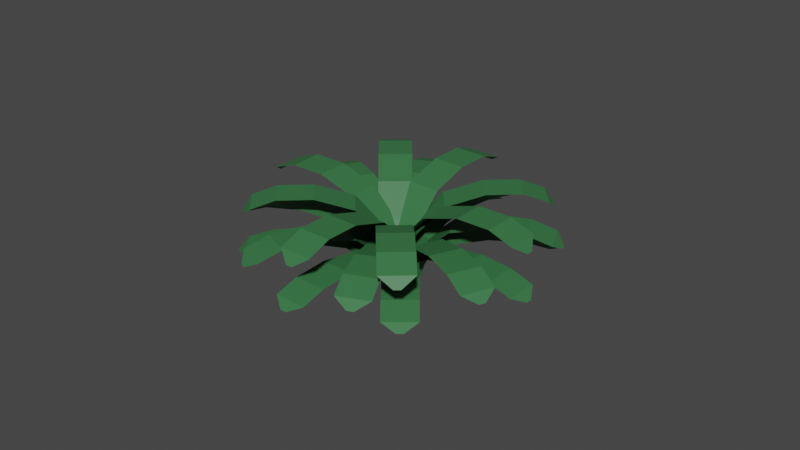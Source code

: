 # Source: bush.blend  (saved by Blender 2.92.15; exported with 4.5.12 LTS)
import bpy
from mathutils import Matrix  # noqa: F401  (used for matrix-valued properties, if any)

bpy.ops.wm.read_factory_settings(use_empty=True)
scene = bpy.context.scene
scene.name = 'Scene'

# ---- collections
col_collection = bpy.data.collections.new('Collection'); scene.collection.children.link(col_collection)

# ---- materials (node trees are filled in below, after node groups)
mat_leaf = bpy.data.materials.new('Leaf')
mat_leaf.use_transparent_shadow = False

# ---- material node trees
mat_leaf.use_nodes = True; mat_leaf.node_tree.nodes.clear()
_N = mat_leaf.node_tree.nodes; _L = mat_leaf.node_tree.links
n0 = _N.new('ShaderNodeBsdfPrincipled'); n0.name = 'Principled BSDF'; n0.location = (10, 300)
n0.distribution = 'GGX'
n0.subsurface_method = 'BURLEY'
n0.inputs[0].default_value = (0.04128, 0.1735, 0.06069, 1.0)
n0.inputs[3].default_value = 1.45
n0.inputs[13].default_value = 0.3727
n0.inputs[27].default_value = (0.0, 0.0, 0.0, 1.0)
n0.inputs[28].default_value = 1.0
n1 = _N.new('ShaderNodeOutputMaterial'); n1.name = 'Material Output'; n1.location = (300, 300)
_L.new(n0.outputs[0], n1.inputs[0])
n1.is_active_output = True

# ---- world
world_world = bpy.data.worlds.new('World'); scene.world = world_world
world_world.use_nodes = True; world_world.node_tree.nodes.clear()
_N = world_world.node_tree.nodes; _L = world_world.node_tree.links
n0 = _N.new('ShaderNodeOutputWorld'); n0.name = 'World Output'; n0.location = (300, 300)
n1 = _N.new('ShaderNodeBackground'); n1.name = 'Background'; n1.location = (10, 300)
n1.inputs[0].default_value = (0.05088, 0.05088, 0.05088, 1.0)
_L.new(n1.outputs[0], n0.inputs[0])
n0.is_active_output = True
world_world.color = (0.05088, 0.05088, 0.05088)
world_world.use_sun_shadow = False
world_world.sun_shadow_jitter_overblur = 0.0

# ---- meshes
me_plane_024 = bpy.data.meshes.new('Plane.024')
me_plane_024.from_pydata([(0.6622, -0.2832, -0.0942), (1.313, -0.8271, -0.1746), (0.6622, 1.101, -0.0942), (1.313, 1.173, -0.1746), (1.859, -0.8271, -0.3989), (1.859, 1.173, -0.3989), (2.177, -0.8271, -0.7793), (2.177, 1.173, -0.7793), (2.288, -0.8271, -1.15), (2.288, 1.173, -1.15), (2.218, -0.8271, -1.426), (2.218, 1.173, -1.426), (2.093, -0.0239, -1.53), (2.093, 0.3697, -1.53), (0.5457, 0.2167, 0.1751), (1.936, -1.201, 0.1203), (0.6184, 1.286, 0.01632), (2.041, 0.3435, -0.1091), (2.768, -2.198, -0.04194), (2.873, -0.6535, -0.2714), (3.227, -3.636, -0.3334), (3.332, -2.091, -0.5628), (3.362, -4.953, -0.6224), (3.467, -3.408, -0.8519), (3.225, -5.874, -0.8425), (3.33, -4.329, -1.072), (3.06, -5.557, -1.02), (3.081, -5.253, -1.065), (0.5642, -0.439, 0.1346), (2.008, -0.8784, -0.03636), (0.5602, 0.9439, 0.1433), (2.002, 1.12, -0.02376), (2.869, -0.8237, -0.263), (2.864, 1.175, -0.2504), (3.371, -0.7447, -0.6473), (3.365, 1.254, -0.6346), (3.545, -0.6724, -1.021), (3.539, 1.326, -1.009), (3.435, -0.6218, -1.301), (3.429, 1.377, -1.288), (3.235, 0.1976, -1.401), (3.233, 0.5909, -1.398), (0.586, -0.759, 0.08717), (2.022, 0.09129, -0.06759), (0.4991, 0.1442, 0.2765), (1.896, 1.397, 0.2061), (2.839, 1.281, -0.1959), (2.713, 2.586, 0.0778), (3.275, 2.996, -0.4384), (3.15, 4.301, -0.1647), (3.39, 4.566, -0.6826), (3.264, 5.872, -0.4089), (3.238, 5.665, -0.8713), (3.113, 6.97, -0.5976), (2.976, 6.552, -0.8363), (2.951, 6.809, -0.7824), (0.6354, -0.4382, -0.02071), (1.994, 1.036, -0.005714), (0.5208, -0.4549, 0.2292), (1.828, 1.011, 0.3555), (2.724, 2.605, 0.05442), (2.558, 2.581, 0.4156), (3.036, 4.868, 0.08369), (2.87, 4.844, 0.4449), (3.036, 6.941, 0.08838), (2.871, 6.917, 0.4496), (2.805, 8.391, 0.07374), (2.64, 8.367, 0.435), (2.5, 8.86, 0.2014), (2.468, 8.855, 0.2725), (0.6663, -0.2334, -0.08806), (1.909, 1.159, 0.1796), (0.5954, -1.321, 0.06646), (1.806, -0.4126, 0.403), (2.538, 2.13, 0.4592), (2.436, 0.5577, 0.6825), (2.705, 3.529, 0.8049), (2.603, 1.957, 1.028), (2.573, 4.811, 1.099), (2.47, 3.239, 1.323), (2.249, 5.707, 1.288), (2.146, 4.135, 1.511), (1.939, 5.372, 1.427), (1.919, 5.062, 1.471), (0.6692, 0.4018, -0.09445), (1.852, 0.8082, 0.3041), (0.6757, -0.9798, -0.1086), (1.861, -1.189, 0.2836), (2.454, 0.7193, 0.6439), (2.463, -1.277, 0.6234), (2.581, 0.5911, 1.076), (2.59, -1.406, 1.056), (2.412, 0.4737, 1.45), (2.421, -1.523, 1.43), (2.062, 0.3916, 1.694), (2.072, -1.605, 1.674), (1.789, -0.4375, 1.754), (1.791, -0.8304, 1.75), (0.5217, -0.1779, 0.2273), (1.821, -1.452, 0.37), (0.6362, -0.1311, -0.02254), (1.987, -1.384, 0.008968), (2.558, -3.021, 0.4172), (2.723, -2.953, 0.0561), (2.878, -5.283, 0.4277), (3.044, -5.215, 0.06662), (2.886, -7.355, 0.4152), (3.052, -7.287, 0.05415), (2.661, -8.804, 0.3885), (2.826, -8.736, 0.0275), (2.491, -9.255, 0.2222), (2.523, -9.242, 0.1511), (0.6164, 0.6546, 0.02069), (1.82, -0.2035, 0.3731), (0.7048, -0.2255, -0.1722), (1.948, -1.475, 0.0943), (2.469, -1.415, 0.6101), (2.597, -2.687, 0.3313), (2.664, -3.162, 0.8945), (2.792, -4.434, 0.6157), (2.558, -4.761, 1.133), (2.685, -6.033, 0.8541), (2.251, -5.88, 1.282), (2.379, -7.152, 1.003), (2.04, -6.76, 1.206), (2.065, -7.011, 1.151), (0.6573, -0.4769, -0.07588), (1.665, -1.227, -0.1259), (0.6873, 0.8585, -0.1414), (1.708, 0.7028, -0.2206), (2.362, -1.619, -0.3419), (2.406, 0.3106, -0.4366), (2.765, -2.199, -0.7101), (2.808, -0.2694, -0.8048), (2.9, -2.736, -1.069), (2.944, -0.8062, -1.164), (2.807, -3.116, -1.338), (2.85, -1.186, -1.433), (2.661, -2.47, -1.477), (2.67, -2.09, -1.496), (0.6702, 0.09173, -0.1041), (1.704, -0.01843, -0.211), (0.6196, 1.333, 0.00635), (1.631, 1.776, -0.05129), (2.393, 0.6429, -0.4086), (2.32, 2.437, -0.2489), (2.783, 1.621, -0.7496), (2.709, 3.415, -0.5899), (2.907, 2.526, -1.084), (2.834, 4.32, -0.9239), (2.805, 3.167, -1.335), (2.732, 4.961, -1.175), (2.61, 4.104, -1.366), (2.596, 4.457, -1.334), (0.5966, 0.8459, 0.05635), (1.557, 1.833, 0.1094), (0.4927, 0.2627, 0.283), (1.407, 0.99, 0.437), (2.083, 3.19, 0.268), (1.933, 2.347, 0.5956), (2.231, 5.196, 0.4539), (2.081, 4.353, 0.7815), (2.132, 7.053, 0.6077), (1.982, 6.21, 0.9353), (1.872, 8.368, 0.7018), (1.722, 7.525, 1.029), (1.592, 8.474, 0.855), (1.563, 8.308, 0.9195), (0.6434, 0.6765, -0.04569), (1.656, 1.334, -0.107), (0.5336, 1.07, 0.194), (1.497, 1.902, 0.2394), (2.269, 2.769, -0.139), (2.111, 3.337, 0.2074), (2.547, 4.89, -0.2351), (2.388, 5.458, 0.1113), (2.567, 6.854, -0.3423), (2.408, 7.422, 0.004067), (2.392, 8.243, -0.4329), (2.233, 8.811, -0.08654), (2.138, 8.942, -0.3346), (2.106, 9.054, -0.2665), (0.5608, -0.6588, 0.1346), (1.45, -1.361, 0.3422), (0.6713, -1.023, -0.1065), (1.61, -1.888, -0.006336), (1.996, -2.805, 0.4581), (2.155, -3.331, 0.1096), (2.173, -4.939, 0.5807), (2.333, -5.466, 0.2322), (2.1, -6.915, 0.6759), (2.26, -7.441, 0.3274), (1.86, -8.313, 0.7286), (2.019, -8.84, 0.3801), (1.711, -8.998, 0.5963), (1.742, -9.101, 0.5277), (0.6078, -0.8159, 0.03196), (1.55, -1.834, 0.1239), (0.7106, -0.2055, -0.1924), (1.699, -0.9516, -0.2003), (2.183, -3.176, 0.04954), (2.332, -2.294, -0.2747), (2.489, -5.162, -0.1093), (2.638, -4.28, -0.4335), (2.536, -7.0, -0.2746), (2.685, -6.118, -0.5988), (2.38, -8.301, -0.4063), (2.528, -7.419, -0.7305), (2.255, -8.387, -0.5912), (2.285, -8.213, -0.655), (0.5329, -0.08125, 0.1954), (1.4, -0.02151, 0.4515), (0.5858, -1.309, 0.08003), (1.476, -1.796, 0.2848), (1.868, -0.7119, 0.736), (1.945, -2.486, 0.5693), (1.931, -1.733, 1.108), (2.008, -3.507, 0.9413), (1.753, -2.678, 1.434), (1.829, -4.452, 1.267), (1.437, -3.347, 1.65), (1.514, -5.121, 1.483), (1.23, -4.286, 1.646), (1.245, -4.635, 1.613), (0.5448, 0.4907, 0.1694), (1.437, 1.197, 0.3712), (0.5172, -0.8523, 0.2296), (1.397, -0.7438, 0.4582), (1.895, 1.558, 0.6782), (1.855, -0.3831, 0.7653), (1.942, 2.091, 1.084), (1.902, 0.1503, 1.171), (1.75, 2.585, 1.44), (1.71, 0.6439, 1.527), (1.424, 2.934, 1.678), (1.384, 0.9933, 1.765), (1.167, 2.273, 1.784), (1.159, 1.891, 1.801), (0.6299, -0.7206, -0.02368), (1.237, -1.598, -0.008925), (0.7057, 0.3169, -0.1891), (1.347, -0.09814, -0.248), (1.754, -2.541, -0.1689), (1.864, -1.042, -0.4079), (2.027, -3.974, -0.4514), (2.137, -2.475, -0.6904), (2.095, -5.314, -0.7301), (2.205, -3.815, -0.9692), (1.996, -6.274, -0.9412), (2.105, -4.775, -1.18), (1.904, -6.005, -1.118), (1.925, -5.71, -1.165), (0.6243, 0.7809, -0.01137), (1.262, 1.458, -0.06319), (0.5097, 0.8125, 0.2385), (1.097, 1.504, 0.298), (1.693, 2.884, -0.03589), (1.528, 2.929, 0.3253), (1.836, 5.048, -0.03408), (1.67, 5.094, 0.3271), (1.782, 7.073, -0.04689), (1.617, 7.119, 0.3143), (1.595, 8.523, -0.06757), (1.43, 8.569, 0.2936), (1.363, 9.044, 0.06245), (1.33, 9.053, 0.1335), (0.6597, 0.3806, -0.08876), (1.324, 0.5236, -0.1985), (0.5756, 1.32, 0.09482), (1.203, 1.881, 0.06677), (1.833, 1.571, -0.3402), (1.711, 2.928, -0.07485), (2.093, 3.161, -0.5949), (1.971, 4.519, -0.3296), (2.149, 4.649, -0.8476), (2.028, 6.006, -0.5823), (2.041, 5.714, -1.04), (1.92, 7.071, -0.7748), (1.853, 6.628, -1.008), (1.829, 6.896, -0.956), (0.5373, -0.3681, 0.1784), (1.058, -0.5585, 0.381), (0.6231, -1.285, -0.008876), (1.183, -1.884, 0.1104), (1.409, -1.627, 0.5848), (1.533, -2.952, 0.3142), (1.428, -3.249, 0.8547), (1.552, -4.574, 0.5841), (1.26, -4.766, 1.093), (1.384, -6.091, 0.822), (0.9908, -5.852, 1.252), (1.115, -7.177, 0.9809), (0.8458, -6.761, 1.19), (0.8702, -7.022, 1.137), (0.5735, -0.759, 0.09941), (1.122, -1.476, 0.242), (0.6881, -0.7605, -0.1505), (1.288, -1.478, -0.1193), (1.55, -2.902, 0.2754), (1.716, -2.904, -0.08583), (1.689, -5.068, 0.2866), (1.854, -5.07, -0.07467), (1.631, -7.093, 0.2825), (1.797, -7.095, -0.07872), (1.442, -8.544, 0.2681), (1.607, -8.546, -0.09313), (1.341, -9.047, 0.1102), (1.373, -9.048, 0.03909), (0.5336, 0.2948, 0.1864), (1.067, 0.7948, 0.3623), (0.5361, -1.089, 0.181), (1.071, -1.205, 0.3544), (1.377, 0.7637, 0.653), (1.381, -1.236, 0.6451), (1.337, 0.7166, 1.055), (1.34, -1.283, 1.047), (1.112, 0.6725, 1.416), (1.115, -1.327, 1.408), (0.802, 0.6409, 1.663), (0.8056, -1.359, 1.655), (0.5946, -0.1731, 1.738), (0.5953, -0.5666, 1.736), (0.5651, 0.7407, 0.1176), (1.142, 1.585, 0.1997), (0.4912, -0.3166, 0.2789), (1.035, 0.0571, 0.4328), (1.48, 2.505, 0.4297), (1.373, 0.9772, 0.6628), (1.481, 3.902, 0.7393), (1.374, 2.374, 0.9724), (1.296, 5.209, 1.014), (1.189, 3.681, 1.247), (1.014, 6.145, 1.2), (0.9076, 4.617, 1.433), (0.7725, 5.856, 1.35), (0.7515, 5.555, 1.396)], [], [(0, 1, 3, 2), (3, 1, 4, 5), (5, 4, 6, 7), (7, 6, 8, 9), (9, 8, 10, 11), (11, 10, 12, 13), (14, 15, 17, 16), (17, 15, 18, 19), (19, 18, 20, 21), (21, 20, 22, 23), (23, 22, 24, 25), (25, 24, 26, 27), (28, 29, 31, 30), (31, 29, 32, 33), (33, 32, 34, 35), (35, 34, 36, 37), (37, 36, 38, 39), (39, 38, 40, 41), (42, 43, 45, 44), (45, 43, 46, 47), (47, 46, 48, 49), (49, 48, 50, 51), (51, 50, 52, 53), (53, 52, 54, 55), (56, 57, 59, 58), (59, 57, 60, 61), (61, 60, 62, 63), (63, 62, 64, 65), (65, 64, 66, 67), (67, 66, 68, 69), (70, 71, 73, 72), (73, 71, 74, 75), (75, 74, 76, 77), (77, 76, 78, 79), (79, 78, 80, 81), (81, 80, 82, 83), (84, 85, 87, 86), (87, 85, 88, 89), (89, 88, 90, 91), (91, 90, 92, 93), (93, 92, 94, 95), (95, 94, 96, 97), (98, 99, 101, 100), (101, 99, 102, 103), (103, 102, 104, 105), (105, 104, 106, 107), (107, 106, 108, 109), (109, 108, 110, 111), (112, 113, 115, 114), (115, 113, 116, 117), (117, 116, 118, 119), (119, 118, 120, 121), (121, 120, 122, 123), (123, 122, 124, 125), (126, 127, 129, 128), (129, 127, 130, 131), (131, 130, 132, 133), (133, 132, 134, 135), (135, 134, 136, 137), (137, 136, 138, 139), (140, 141, 143, 142), (143, 141, 144, 145), (145, 144, 146, 147), (147, 146, 148, 149), (149, 148, 150, 151), (151, 150, 152, 153), (154, 155, 157, 156), (157, 155, 158, 159), (159, 158, 160, 161), (161, 160, 162, 163), (163, 162, 164, 165), (165, 164, 166, 167), (168, 169, 171, 170), (171, 169, 172, 173), (173, 172, 174, 175), (175, 174, 176, 177), (177, 176, 178, 179), (179, 178, 180, 181), (182, 183, 185, 184), (185, 183, 186, 187), (187, 186, 188, 189), (189, 188, 190, 191), (191, 190, 192, 193), (193, 192, 194, 195), (196, 197, 199, 198), (199, 197, 200, 201), (201, 200, 202, 203), (203, 202, 204, 205), (205, 204, 206, 207), (207, 206, 208, 209), (210, 211, 213, 212), (213, 211, 214, 215), (215, 214, 216, 217), (217, 216, 218, 219), (219, 218, 220, 221), (221, 220, 222, 223), (224, 225, 227, 226), (227, 225, 228, 229), (229, 228, 230, 231), (231, 230, 232, 233), (233, 232, 234, 235), (235, 234, 236, 237), (238, 239, 241, 240), (241, 239, 242, 243), (243, 242, 244, 245), (245, 244, 246, 247), (247, 246, 248, 249), (249, 248, 250, 251), (252, 253, 255, 254), (255, 253, 256, 257), (257, 256, 258, 259), (259, 258, 260, 261), (261, 260, 262, 263), (263, 262, 264, 265), (266, 267, 269, 268), (269, 267, 270, 271), (271, 270, 272, 273), (273, 272, 274, 275), (275, 274, 276, 277), (277, 276, 278, 279), (280, 281, 283, 282), (283, 281, 284, 285), (285, 284, 286, 287), (287, 286, 288, 289), (289, 288, 290, 291), (291, 290, 292, 293), (294, 295, 297, 296), (297, 295, 298, 299), (299, 298, 300, 301), (301, 300, 302, 303), (303, 302, 304, 305), (305, 304, 306, 307), (308, 309, 311, 310), (311, 309, 312, 313), (313, 312, 314, 315), (315, 314, 316, 317), (317, 316, 318, 319), (319, 318, 320, 321), (322, 323, 325, 324), (325, 323, 326, 327), (327, 326, 328, 329), (329, 328, 330, 331), (331, 330, 332, 333), (333, 332, 334, 335)])
_uv = me_plane_024.uv_layers.new(name='UVMap')
_uv.uv.foreach_set('vector', [0.0, 0.0, 1.0, 0.0, 1.0, 1.0, 0.0, 1.0, 1.0, 1.0, 1.0, 0.0, 1.0, 0.0, 1.0, 1.0, 1.0, 1.0, 1.0, 0.0, 1.0, 0.0, 1.0, 1.0, 1.0, 1.0, 1.0, 0.0, 1.0, 0.0, 1.0, 1.0, 1.0, 1.0, 1.0, 0.0, 1.0, 0.0, 1.0, 1.0, 1.0, 1.0, 1.0, 0.0, 1.0, 0.0, 1.0, 1.0, 0.0, 0.0, 1.0, 0.0, 1.0, 1.0, 0.0, 1.0, 1.0, 1.0, 1.0, 0.0, 1.0, 0.0, 1.0, 1.0, 1.0, 1.0, 1.0, 0.0, 1.0, 0.0, 1.0, 1.0, 1.0, 1.0, 1.0, 0.0, 1.0, 0.0, 1.0, 1.0, 1.0, 1.0, 1.0, 0.0, 1.0, 0.0, 1.0, 1.0, 1.0, 1.0, 1.0, 0.0, 1.0, 0.0, 1.0, 1.0, 0.0, 0.0, 1.0, 0.0, 1.0, 1.0, 0.0, 1.0, 1.0, 1.0, 1.0, 0.0, 1.0, 0.0, 1.0, 1.0, 1.0, 1.0, 1.0, 0.0, 1.0, 0.0, 1.0, 1.0, 1.0, 1.0, 1.0, 0.0, 1.0, 0.0, 1.0, 1.0, 1.0, 1.0, 1.0, 0.0, 1.0, 0.0, 1.0, 1.0, 1.0, 1.0, 1.0, 0.0, 1.0, 0.0, 1.0, 1.0, 0.0, 0.0, 1.0, 0.0, 1.0, 1.0, 0.0, 1.0, 1.0, 1.0, 1.0, 0.0, 1.0, 0.0, 1.0, 1.0, 1.0, 1.0, 1.0, 0.0, 1.0, 0.0, 1.0, 1.0, 1.0, 1.0, 1.0, 0.0, 1.0, 0.0, 1.0, 1.0, 1.0, 1.0, 1.0, 0.0, 1.0, 0.0, 1.0, 1.0, 1.0, 1.0, 1.0, 0.0, 1.0, 0.0, 1.0, 1.0, 0.0, 0.0, 1.0, 0.0, 1.0, 1.0, 0.0, 1.0, 1.0, 1.0, 1.0, 0.0, 1.0, 0.0, 1.0, 1.0, 1.0, 1.0, 1.0, 0.0, 1.0, 0.0, 1.0, 1.0, 1.0, 1.0, 1.0, 0.0, 1.0, 0.0, 1.0, 1.0, 1.0, 1.0, 1.0, 0.0, 1.0, 0.0, 1.0, 1.0, 1.0, 1.0, 1.0, 0.0, 1.0, 0.0, 1.0, 1.0, 0.0, 0.0, 1.0, 0.0, 1.0, 1.0, 0.0, 1.0, 1.0, 1.0, 1.0, 0.0, 1.0, 0.0, 1.0, 1.0, 1.0, 1.0, 1.0, 0.0, 1.0, 0.0, 1.0, 1.0, 1.0, 1.0, 1.0, 0.0, 1.0, 0.0, 1.0, 1.0, 1.0, 1.0, 1.0, 0.0, 1.0, 0.0, 1.0, 1.0, 1.0, 1.0, 1.0, 0.0, 1.0, 0.0, 1.0, 1.0, 0.0, 0.0, 1.0, 0.0, 1.0, 1.0, 0.0, 1.0, 1.0, 1.0, 1.0, 0.0, 1.0, 0.0, 1.0, 1.0, 1.0, 1.0, 1.0, 0.0, 1.0, 0.0, 1.0, 1.0, 1.0, 1.0, 1.0, 0.0, 1.0, 0.0, 1.0, 1.0, 1.0, 1.0, 1.0, 0.0, 1.0, 0.0, 1.0, 1.0, 1.0, 1.0, 1.0, 0.0, 1.0, 0.0, 1.0, 1.0, 0.0, 0.0, 1.0, 0.0, 1.0, 1.0, 0.0, 1.0, 1.0, 1.0, 1.0, 0.0, 1.0, 0.0, 1.0, 1.0, 1.0, 1.0, 1.0, 0.0, 1.0, 0.0, 1.0, 1.0, 1.0, 1.0, 1.0, 0.0, 1.0, 0.0, 1.0, 1.0, 1.0, 1.0, 1.0, 0.0, 1.0, 0.0, 1.0, 1.0, 1.0, 1.0, 1.0, 0.0, 1.0, 0.0, 1.0, 1.0, 0.0, 0.0, 1.0, 0.0, 1.0, 1.0, 0.0, 1.0, 1.0, 1.0, 1.0, 0.0, 1.0, 0.0, 1.0, 1.0, 1.0, 1.0, 1.0, 0.0, 1.0, 0.0, 1.0, 1.0, 1.0, 1.0, 1.0, 0.0, 1.0, 0.0, 1.0, 1.0, 1.0, 1.0, 1.0, 0.0, 1.0, 0.0, 1.0, 1.0, 1.0, 1.0, 1.0, 0.0, 1.0, 0.0, 1.0, 1.0, 0.0, 0.0, 1.0, 0.0, 1.0, 1.0, 0.0, 1.0, 1.0, 1.0, 1.0, 0.0, 1.0, 0.0, 1.0, 1.0, 1.0, 1.0, 1.0, 0.0, 1.0, 0.0, 1.0, 1.0, 1.0, 1.0, 1.0, 0.0, 1.0, 0.0, 1.0, 1.0, 1.0, 1.0, 1.0, 0.0, 1.0, 0.0, 1.0, 1.0, 1.0, 1.0, 1.0, 0.0, 1.0, 0.0, 1.0, 1.0, 0.0, 0.0, 1.0, 0.0, 1.0, 1.0, 0.0, 1.0, 1.0, 1.0, 1.0, 0.0, 1.0, 0.0, 1.0, 1.0, 1.0, 1.0, 1.0, 0.0, 1.0, 0.0, 1.0, 1.0, 1.0, 1.0, 1.0, 0.0, 1.0, 0.0, 1.0, 1.0, 1.0, 1.0, 1.0, 0.0, 1.0, 0.0, 1.0, 1.0, 1.0, 1.0, 1.0, 0.0, 1.0, 0.0, 1.0, 1.0, 0.0, 0.0, 1.0, 0.0, 1.0, 1.0, 0.0, 1.0, 1.0, 1.0, 1.0, 0.0, 1.0, 0.0, 1.0, 1.0, 1.0, 1.0, 1.0, 0.0, 1.0, 0.0, 1.0, 1.0, 1.0, 1.0, 1.0, 0.0, 1.0, 0.0, 1.0, 1.0, 1.0, 1.0, 1.0, 0.0, 1.0, 0.0, 1.0, 1.0, 1.0, 1.0, 1.0, 0.0, 1.0, 0.0, 1.0, 1.0, 0.0, 0.0, 1.0, 0.0, 1.0, 1.0, 0.0, 1.0, 1.0, 1.0, 1.0, 0.0, 1.0, 0.0, 1.0, 1.0, 1.0, 1.0, 1.0, 0.0, 1.0, 0.0, 1.0, 1.0, 1.0, 1.0, 1.0, 0.0, 1.0, 0.0, 1.0, 1.0, 1.0, 1.0, 1.0, 0.0, 1.0, 0.0, 1.0, 1.0, 1.0, 1.0, 1.0, 0.0, 1.0, 0.0, 1.0, 1.0, 0.0, 0.0, 1.0, 0.0, 1.0, 1.0, 0.0, 1.0, 1.0, 1.0, 1.0, 0.0, 1.0, 0.0, 1.0, 1.0, 1.0, 1.0, 1.0, 0.0, 1.0, 0.0, 1.0, 1.0, 1.0, 1.0, 1.0, 0.0, 1.0, 0.0, 1.0, 1.0, 1.0, 1.0, 1.0, 0.0, 1.0, 0.0, 1.0, 1.0, 1.0, 1.0, 1.0, 0.0, 1.0, 0.0, 1.0, 1.0, 0.0, 0.0, 1.0, 0.0, 1.0, 1.0, 0.0, 1.0, 1.0, 1.0, 1.0, 0.0, 1.0, 0.0, 1.0, 1.0, 1.0, 1.0, 1.0, 0.0, 1.0, 0.0, 1.0, 1.0, 1.0, 1.0, 1.0, 0.0, 1.0, 0.0, 1.0, 1.0, 1.0, 1.0, 1.0, 0.0, 1.0, 0.0, 1.0, 1.0, 1.0, 1.0, 1.0, 0.0, 1.0, 0.0, 1.0, 1.0, 0.0, 0.0, 1.0, 0.0, 1.0, 1.0, 0.0, 1.0, 1.0, 1.0, 1.0, 0.0, 1.0, 0.0, 1.0, 1.0, 1.0, 1.0, 1.0, 0.0, 1.0, 0.0, 1.0, 1.0, 1.0, 1.0, 1.0, 0.0, 1.0, 0.0, 1.0, 1.0, 1.0, 1.0, 1.0, 0.0, 1.0, 0.0, 1.0, 1.0, 1.0, 1.0, 1.0, 0.0, 1.0, 0.0, 1.0, 1.0, 0.0, 0.0, 1.0, 0.0, 1.0, 1.0, 0.0, 1.0, 1.0, 1.0, 1.0, 0.0, 1.0, 0.0, 1.0, 1.0, 1.0, 1.0, 1.0, 0.0, 1.0, 0.0, 1.0, 1.0, 1.0, 1.0, 1.0, 0.0, 1.0, 0.0, 1.0, 1.0, 1.0, 1.0, 1.0, 0.0, 1.0, 0.0, 1.0, 1.0, 1.0, 1.0, 1.0, 0.0, 1.0, 0.0, 1.0, 1.0, 0.0, 0.0, 1.0, 0.0, 1.0, 1.0, 0.0, 1.0, 1.0, 1.0, 1.0, 0.0, 1.0, 0.0, 1.0, 1.0, 1.0, 1.0, 1.0, 0.0, 1.0, 0.0, 1.0, 1.0, 1.0, 1.0, 1.0, 0.0, 1.0, 0.0, 1.0, 1.0, 1.0, 1.0, 1.0, 0.0, 1.0, 0.0, 1.0, 1.0, 1.0, 1.0, 1.0, 0.0, 1.0, 0.0, 1.0, 1.0, 0.0, 0.0, 1.0, 0.0, 1.0, 1.0, 0.0, 1.0, 1.0, 1.0, 1.0, 0.0, 1.0, 0.0, 1.0, 1.0, 1.0, 1.0, 1.0, 0.0, 1.0, 0.0, 1.0, 1.0, 1.0, 1.0, 1.0, 0.0, 1.0, 0.0, 1.0, 1.0, 1.0, 1.0, 1.0, 0.0, 1.0, 0.0, 1.0, 1.0, 1.0, 1.0, 1.0, 0.0, 1.0, 0.0, 1.0, 1.0, 0.0, 0.0, 1.0, 0.0, 1.0, 1.0, 0.0, 1.0, 1.0, 1.0, 1.0, 0.0, 1.0, 0.0, 1.0, 1.0, 1.0, 1.0, 1.0, 0.0, 1.0, 0.0, 1.0, 1.0, 1.0, 1.0, 1.0, 0.0, 1.0, 0.0, 1.0, 1.0, 1.0, 1.0, 1.0, 0.0, 1.0, 0.0, 1.0, 1.0, 1.0, 1.0, 1.0, 0.0, 1.0, 0.0, 1.0, 1.0, 0.0, 0.0, 1.0, 0.0, 1.0, 1.0, 0.0, 1.0, 1.0, 1.0, 1.0, 0.0, 1.0, 0.0, 1.0, 1.0, 1.0, 1.0, 1.0, 0.0, 1.0, 0.0, 1.0, 1.0, 1.0, 1.0, 1.0, 0.0, 1.0, 0.0, 1.0, 1.0, 1.0, 1.0, 1.0, 0.0, 1.0, 0.0, 1.0, 1.0, 1.0, 1.0, 1.0, 0.0, 1.0, 0.0, 1.0, 1.0, 0.0, 0.0, 1.0, 0.0, 1.0, 1.0, 0.0, 1.0, 1.0, 1.0, 1.0, 0.0, 1.0, 0.0, 1.0, 1.0, 1.0, 1.0, 1.0, 0.0, 1.0, 0.0, 1.0, 1.0, 1.0, 1.0, 1.0, 0.0, 1.0, 0.0, 1.0, 1.0, 1.0, 1.0, 1.0, 0.0, 1.0, 0.0, 1.0, 1.0, 1.0, 1.0, 1.0, 0.0, 1.0, 0.0, 1.0, 1.0, 0.0, 0.0, 1.0, 0.0, 1.0, 1.0, 0.0, 1.0, 1.0, 1.0, 1.0, 0.0, 1.0, 0.0, 1.0, 1.0, 1.0, 1.0, 1.0, 0.0, 1.0, 0.0, 1.0, 1.0, 1.0, 1.0, 1.0, 0.0, 1.0, 0.0, 1.0, 1.0, 1.0, 1.0, 1.0, 0.0, 1.0, 0.0, 1.0, 1.0, 1.0, 1.0, 1.0, 0.0, 1.0, 0.0, 1.0, 1.0, 0.0, 0.0, 1.0, 0.0, 1.0, 1.0, 0.0, 1.0, 1.0, 1.0, 1.0, 0.0, 1.0, 0.0, 1.0, 1.0, 1.0, 1.0, 1.0, 0.0, 1.0, 0.0, 1.0, 1.0, 1.0, 1.0, 1.0, 0.0, 1.0, 0.0, 1.0, 1.0, 1.0, 1.0, 1.0, 0.0, 1.0, 0.0, 1.0, 1.0, 1.0, 1.0, 1.0, 0.0, 1.0, 0.0, 1.0, 1.0])
me_plane_024.materials.append(mat_leaf)
me_plane_024.use_remesh_fix_poles = True
me_plane_024.use_remesh_preserve_attributes = False
me_plane_024.use_mirror_vertex_groups = False
me_plane_024.update()

# ---- objects
ob_plane_023 = bpy.data.objects.new('Plane.023', me_plane_024)

# ---- transforms, parenting, visibility, modifiers, constraints
ob_plane_023.location = (1.49e-08, 1.863e-09, 0.0)
ob_plane_023.rotation_euler = (0.0, -1.385, 0.6882)
ob_plane_023.scale = (0.4024, 0.1799, 0.9788)
ob_plane_023.lineart.crease_threshold = 0.0

# ---- collection membership
col_collection.objects.link(ob_plane_023)

# ---- scene / render settings (as saved in the file)
scene.frame_start = 1; scene.frame_end = 250; scene.frame_set(163)
scene.render.engine = 'BLENDER_EEVEE_NEXT'
scene.cycles.use_denoising = False
scene.cycles.samples = 128
scene.cycles.sampling_pattern = 'TABULATED_SOBOL'
scene.cycles.use_adaptive_sampling = False
scene.cycles.use_light_tree = False
scene.view_settings.view_transform = 'Filmic'
bpy.context.view_layer.update()

# ---- added for rendering (the .blend has no active camera and no usable light): camera, sun
cam_auto = bpy.data.cameras.new('AutoCamera')
cam_auto.lens = 50.0
cam_auto.sensor_width = 36.0
cam_auto.clip_end = 1000.0
ob_auto_camera = bpy.data.objects.new('AutoCamera', cam_auto)
scene.collection.objects.link(ob_auto_camera)
ob_auto_camera.location = (6.44287, -7.69997, 5.95516)
ob_auto_camera.rotation_euler = (1.09748, -7.21219e-08, 0.694738)
scene.camera = ob_auto_camera
light_auto_sun = bpy.data.lights.new('AutoSun', 'SUN')
light_auto_sun.energy = 3.0
light_auto_sun.angle = 0.0523599
ob_auto_sun = bpy.data.objects.new('AutoSun', light_auto_sun)
scene.collection.objects.link(ob_auto_sun)
ob_auto_sun.rotation_euler = (0.872665, 0.174533, 0.523599)
bpy.context.view_layer.update()
